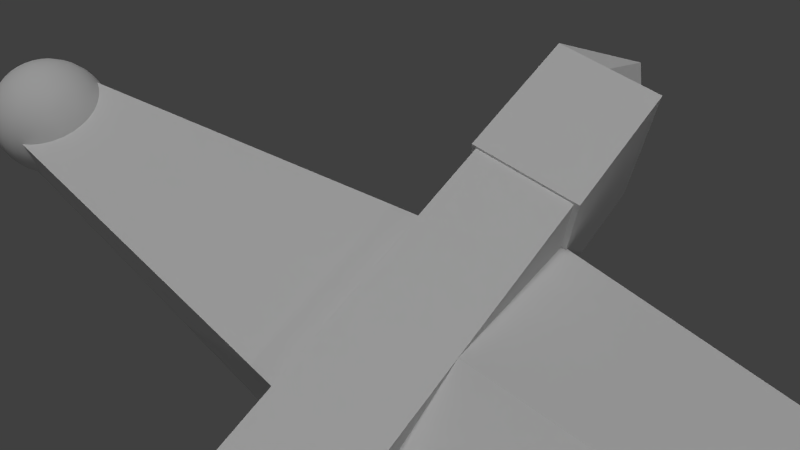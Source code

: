 # Source: sword.blend  (saved by Blender 2.65.0; exported with 4.5.12 LTS)
import bpy
from mathutils import Matrix  # noqa: F401  (used for matrix-valued properties, if any)

bpy.ops.wm.read_factory_settings(use_empty=True)
scene = bpy.context.scene
scene.name = 'Scene'

# ---- collections
col_collection_1 = bpy.data.collections.new('Collection 1'); scene.collection.children.link(col_collection_1)

# ---- materials (node trees are filled in below, after node groups)
mat_hilt = bpy.data.materials.new('Hilt')
mat_hilt.alpha_threshold = 0.0
mat_hilt.use_transparent_shadow = False
mat_hilt.roughness = 0.5
mat_hilt.line_color = (0.0, 0.0, 0.0, 1.0)
mat_blade = bpy.data.materials.new('Blade')
mat_blade.alpha_threshold = 0.0
mat_blade.use_transparent_shadow = False
mat_blade.roughness = 0.5
mat_blade.line_color = (0.0, 0.0, 0.0, 1.0)
mat_hilt_ball = bpy.data.materials.new('Hilt Ball')
mat_hilt_ball.alpha_threshold = 0.0
mat_hilt_ball.use_transparent_shadow = False
mat_hilt_ball.roughness = 0.5
mat_hilt_ball.line_color = (0.0, 0.0, 0.0, 1.0)
mat_endcaps = bpy.data.materials.new('Endcaps')
mat_endcaps.alpha_threshold = 0.0
mat_endcaps.use_transparent_shadow = False
mat_endcaps.roughness = 0.5
mat_endcaps.line_color = (0.0, 0.0, 0.0, 1.0)

# ---- material node trees

# ---- world
world_world = bpy.data.worlds.new('World'); scene.world = world_world
world_world.color = (0.05088, 0.05088, 0.05088)
world_world.use_sun_shadow = False
world_world.sun_shadow_jitter_overblur = 0.0
world_world.cycles.sampling_method = 'MANUAL'
world_world.cycles.sample_map_resolution = 256

# ---- cameras
cam_camera = bpy.data.cameras.new('Camera')
cam_camera.clip_end = 100.0
cam_camera.lens = 35.0
cam_camera.sensor_width = 32.0
cam_camera.sensor_height = 18.0
cam_camera.ortho_scale = 7.314
cam_camera.dof.focus_distance = 0.0
cam_camera.dof.aperture_fstop = 128.0

# ---- lights
light_sun = bpy.data.lights.new('Sun', 'SUN')
light_sun.transmission_factor = 0.0
light_sun.angle = 0.1993
light_sun.energy = 1.0
light_sun.shadow_buffer_clip_start = 0.5
light_sun.shadow_soft_size = 0.1
light_sun.shadow_cascade_max_distance = 1000.0
light_sun.cycles.use_multiple_importance_sampling = False
light_point = bpy.data.lights.new('Point', 'POINT')
light_point.transmission_factor = 0.0
light_point.energy = 100.0
light_point.shadow_buffer_clip_start = 0.5
light_point.shadow_soft_size = 0.1
light_point.shadow_maximum_resolution = 0.006
light_point.use_absolute_resolution = True
light_point.cycles.use_multiple_importance_sampling = False
light_lamp = bpy.data.lights.new('Lamp', 'POINT')
light_lamp.transmission_factor = 0.0
light_lamp.cutoff_distance = 30.0
light_lamp.energy = 400.0
light_lamp.shadow_buffer_clip_start = 1.001
light_lamp.shadow_soft_size = 0.1
light_lamp.shadow_maximum_resolution = 0.006
light_lamp.use_absolute_resolution = True
light_lamp.cycles.use_multiple_importance_sampling = False

# ---- meshes
me_cube_003 = bpy.data.meshes.new('Cube.003')
me_cube_003.from_pydata([(-0.4609, -6.837, -0.4609), (-1.0, 1.0, -1.0), (1.0, 1.0, -1.0), (0.4609, -6.837, -0.4609), (-0.4609, -6.837, 0.4609), (-1.0, 1.0, 1.0), (1.0, 1.0, 1.0), (0.4609, -6.837, 0.4609), (-0.7304, -2.919, 0.7304), (-1.0, 1.0, 0.0), (-0.7304, -2.919, -0.7304), (-0.4609, -6.837, 0.0), (0.0, 1.0, 1.0), (1.0, 1.0, 0.0), (0.0, 1.0, -1.0), (0.7304, -2.919, 0.7304), (0.4609, -6.837, 0.0), (0.7304, -2.919, -0.7304), (0.0, -6.837, 0.4609), (0.0, -6.837, -0.4609), (-0.7304, -2.919, 0.0), (0.0, 1.0, 0.0), (0.7304, -2.919, 0.0), (0.0, -6.837, 0.0), (0.0, -2.919, -0.7304), (0.0, -2.919, 0.7304), (-0.8652, -0.9593, 0.8652), (-1.0, 1.0, -0.5), (-0.5957, -4.878, -0.5957), (-0.4609, -6.837, 0.2304), (0.5, 1.0, 1.0), (1.0, 1.0, -0.5), (-0.5, 1.0, -1.0), (0.5957, -4.878, 0.5957), (0.4609, -6.837, -0.2304), (0.8652, -0.9593, -0.8652), (-0.2304, -6.837, 0.4609), (0.2304, -6.837, -0.4609), (-0.5957, -4.878, 0.5957), (-1.0, 1.0, 0.5), (-0.8652, -0.9593, -0.8652), (-0.4609, -6.837, -0.2304), (-0.5, 1.0, 1.0), (1.0, 1.0, 0.5), (0.5, 1.0, -1.0), (0.8652, -0.9593, 0.8652), (0.4609, -6.837, 0.2304), (0.5957, -4.878, -0.5957), (0.2304, -6.837, 0.4609), (-0.2304, -6.837, -0.4609), (-0.7304, -2.919, -0.3652), (-0.7304, -2.919, 0.3652), (-0.5957, -4.878, 0.0), (-0.8652, -0.9593, 0.0), (0.0, 1.0, -0.5), (0.0, 1.0, 0.5), (-0.5, 1.0, 0.0), (0.5, 1.0, 0.0), (0.7304, -2.919, -0.3652), (0.7304, -2.919, 0.3652), (0.8652, -0.9593, 0.0), (0.5957, -4.878, 0.0), (0.0, -6.837, -0.2304), (0.0, -6.837, 0.2304), (0.2304, -6.837, 0.0), (-0.2304, -6.837, 0.0), (0.3652, -2.919, -0.7304), (-0.3652, -2.919, -0.7304), (0.0, -4.878, -0.5957), (0.0, -0.9593, -0.8652), (-0.3652, -2.919, 0.7304), (0.3652, -2.919, 0.7304), (0.0, -4.878, 0.5957), (0.0, -0.9593, 0.8652), (-0.8652, -0.9593, -0.4326), (0.5, 1.0, -0.5), (0.5957, -4.878, -0.2978), (-0.2304, -6.837, -0.2304), (0.4326, -0.9593, -0.8652), (-0.4326, -0.9593, 0.8652), (-0.5957, -4.878, -0.2978), (-0.5957, -4.878, 0.2978), (-0.8652, -0.9593, 0.4326), (-0.5, 1.0, -0.5), (-0.5, 1.0, 0.5), (0.5, 1.0, 0.5), (0.8652, -0.9593, -0.4326), (0.8652, -0.9593, 0.4326), (0.5957, -4.878, 0.2978), (0.2304, -6.837, -0.2304), (0.2304, -6.837, 0.2304), (-0.2304, -6.837, 0.2304), (0.2978, -4.878, -0.5957), (-0.2978, -4.878, -0.5957), (-0.4326, -0.9593, -0.8652), (-0.2978, -4.878, 0.5957), (0.2978, -4.878, 0.5957), (0.4326, -0.9593, 0.8652), (-0.9326, 0.02037, 0.9326), (-1.0, 1.0, -0.75), (-0.5283, -5.857, -0.5283), (-0.4609, -6.837, 0.3457), (0.75, 1.0, 1.0), (1.0, 1.0, -0.75), (-0.75, 1.0, -1.0), (0.5283, -5.857, 0.5283), (0.4609, -6.837, -0.3457), (0.9326, 0.02037, -0.9326), (-0.3457, -6.837, 0.4609), (0.3457, -6.837, -0.4609), (-0.5283, -5.857, 0.5283), (-1.0, 1.0, 0.75), (-0.9326, 0.02037, -0.9326), (-0.4609, -6.837, -0.3457), (-0.75, 1.0, 1.0), (1.0, 1.0, 0.75), (0.75, 1.0, -1.0), (0.9326, 0.02037, 0.9326), (0.4609, -6.837, 0.3457), (0.5283, -5.857, -0.5283), (0.3457, -6.837, 0.4609), (-0.3457, -6.837, -0.4609), (-0.7304, -2.919, -0.5478), (-0.7304, -2.919, 0.5478), (-0.5283, -5.857, 0.0), (-0.7978, -1.939, 0.0), (0.0, 1.0, -0.75), (0.0, 1.0, 0.75), (-0.75, 1.0, 0.0), (0.25, 1.0, 0.0), (0.7304, -2.919, -0.5478), (0.7304, -2.919, 0.5478), (0.9326, 0.02037, 0.0), (0.6631, -3.898, 0.0), (0.0, -6.837, -0.3457), (0.0, -6.837, 0.3457), (0.3457, -6.837, 0.0), (-0.1152, -6.837, 0.0), (0.5478, -2.919, -0.7304), (-0.5478, -2.919, -0.7304), (0.0, -5.857, -0.5283), (0.0, -1.939, -0.7978), (-0.5478, -2.919, 0.7304), (0.5478, -2.919, 0.7304), (0.0, -5.857, 0.5283), (0.0, -1.939, 0.7978), (-0.7978, -1.939, 0.7978), (-1.0, 1.0, -0.25), (-0.6631, -3.898, -0.6631), (-0.4609, -6.837, 0.1152), (0.25, 1.0, 1.0), (1.0, 1.0, -0.25), (-0.25, 1.0, -1.0), (0.6631, -3.898, 0.6631), (0.4609, -6.837, -0.1152), (0.7978, -1.939, -0.7978), (-0.1152, -6.837, 0.4609), (0.1152, -6.837, -0.4609), (-0.6631, -3.898, 0.6631), (-1.0, 1.0, 0.25), (-0.7978, -1.939, -0.7978), (-0.4609, -6.837, -0.1152), (-0.25, 1.0, 1.0), (1.0, 1.0, 0.25), (0.25, 1.0, -1.0), (0.7978, -1.939, 0.7978), (0.4609, -6.837, 0.1152), (0.6631, -3.898, -0.6631), (0.1152, -6.837, 0.4609), (-0.1152, -6.837, -0.4609), (-0.7304, -2.919, -0.1826), (-0.7304, -2.919, 0.1826), (-0.6631, -3.898, 0.0), (-0.9326, 0.02037, 0.0), (0.0, 1.0, -0.25), (0.0, 1.0, 0.25), (-0.25, 1.0, 0.0), (0.75, 1.0, 0.0), (0.7304, -2.919, -0.1826), (0.7304, -2.919, 0.1826), (0.7978, -1.939, 0.0), (0.5283, -5.857, 0.0), (0.0, -6.837, -0.1152), (0.0, -6.837, 0.1152), (0.1152, -6.837, 0.0), (-0.3457, -6.837, 0.0), (0.1826, -2.919, -0.7304), (-0.1826, -2.919, -0.7304), (0.0, -3.898, -0.6631), (0.0, 0.02037, -0.9326), (-0.1826, -2.919, 0.7304), (0.1826, -2.919, 0.7304), (0.0, -3.898, 0.6631), (0.0, 0.02037, 0.9326), (-0.8652, -0.9593, -0.6489), (-0.8652, -0.9593, -0.2163), (-0.7978, -1.939, -0.3989), (-0.9326, 0.02037, -0.4663), (0.5, 1.0, -0.75), (0.5, 1.0, -0.25), (0.25, 1.0, -0.5), (0.75, 1.0, -0.5), (0.5957, -4.878, -0.4467), (0.5957, -4.878, -0.1489), (0.6631, -3.898, -0.3315), (0.5283, -5.857, -0.2641), (-0.2304, -6.837, -0.3457), (-0.2304, -6.837, -0.1152), (-0.1152, -6.837, -0.2304), (-0.3457, -6.837, -0.2304), (0.6489, -0.9593, -0.8652), (0.2163, -0.9593, -0.8652), (0.3989, -1.939, -0.7978), (0.4663, 0.02037, -0.9326), (-0.6489, -0.9593, 0.8652), (-0.2163, -0.9593, 0.8652), (-0.3989, -1.939, 0.7978), (-0.4663, 0.02037, 0.9326), (-0.5957, -4.878, -0.4467), (-0.5957, -4.878, -0.1489), (-0.5283, -5.857, -0.2641), (-0.6631, -3.898, -0.3315), (-0.5957, -4.878, 0.1489), (-0.5957, -4.878, 0.4467), (-0.5283, -5.857, 0.2641), (-0.6631, -3.898, 0.3315), (-0.8652, -0.9593, 0.2163), (-0.8652, -0.9593, 0.6489), (-0.7978, -1.939, 0.3989), (-0.9326, 0.02037, 0.4663), (-0.5, 1.0, -0.75), (-0.5, 1.0, -0.25), (-0.75, 1.0, -0.5), (-0.25, 1.0, -0.5), (-0.5, 1.0, 0.25), (-0.5, 1.0, 0.75), (-0.75, 1.0, 0.5), (-0.25, 1.0, 0.5), (0.5, 1.0, 0.25), (0.5, 1.0, 0.75), (0.25, 1.0, 0.5), (0.75, 1.0, 0.5), (0.8652, -0.9593, -0.6489), (0.8652, -0.9593, -0.2163), (0.9326, 0.02037, -0.4663), (0.7978, -1.939, -0.3989), (0.8652, -0.9593, 0.2163), (0.8652, -0.9593, 0.6489), (0.9326, 0.02037, 0.4663), (0.7978, -1.939, 0.3989), (0.5957, -4.878, 0.1489), (0.5957, -4.878, 0.4467), (0.6631, -3.898, 0.3315), (0.5283, -5.857, 0.2641), (0.2304, -6.837, -0.3457), (0.2304, -6.837, -0.1152), (0.3457, -6.837, -0.2304), (0.1152, -6.837, -0.2304), (0.2304, -6.837, 0.1152), (0.2304, -6.837, 0.3457), (0.3457, -6.837, 0.2304), (0.1152, -6.837, 0.2304), (-0.2304, -6.837, 0.1152), (-0.2304, -6.837, 0.3457), (-0.1152, -6.837, 0.2304), (-0.3457, -6.837, 0.2304), (0.4467, -4.878, -0.5957), (0.1489, -4.878, -0.5957), (0.2641, -5.857, -0.5283), (0.3315, -3.898, -0.6631), (-0.1489, -4.878, -0.5957), (-0.4467, -4.878, -0.5957), (-0.2641, -5.857, -0.5283), (-0.3315, -3.898, -0.6631), (-0.2163, -0.9593, -0.8652), (-0.6489, -0.9593, -0.8652), (-0.3989, -1.939, -0.7978), (-0.4663, 0.02037, -0.9326), (-0.4467, -4.878, 0.5957), (-0.1489, -4.878, 0.5957), (-0.2641, -5.857, 0.5283), (-0.3315, -3.898, 0.6631), (0.1489, -4.878, 0.5957), (0.4467, -4.878, 0.5957), (0.2641, -5.857, 0.5283), (0.3315, -3.898, 0.6631), (0.2163, -0.9593, 0.8652), (0.6489, -0.9593, 0.8652), (0.3989, -1.939, 0.7978), (0.4663, 0.02037, 0.9326), (-0.9326, 0.02037, -0.6995), (0.75, 1.0, -0.75), (0.5283, -5.857, -0.3962), (-0.3457, -6.837, -0.3457), (0.6995, 0.02037, -0.9326), (-0.6995, 0.02037, 0.9326), (-0.6631, -3.898, -0.4973), (-0.6631, -3.898, 0.1658), (-0.9326, 0.02037, 0.2332), (-0.25, 1.0, -0.75), (-0.25, 1.0, 0.25), (0.75, 1.0, 0.25), (0.7978, -1.939, -0.5984), (0.7978, -1.939, 0.1995), (0.5283, -5.857, 0.1321), (0.1152, -6.837, -0.3457), (0.1152, -6.837, 0.1152), (-0.3457, -6.837, 0.1152), (0.4973, -3.898, -0.6631), (-0.1658, -3.898, -0.6631), (-0.2332, 0.02037, -0.9326), (-0.4973, -3.898, 0.6631), (0.1658, -3.898, 0.6631), (0.2332, 0.02037, 0.9326), (-0.7978, -1.939, -0.5984), (-0.7978, -1.939, -0.1995), (-0.9326, 0.02037, -0.2332), (0.25, 1.0, -0.75), (0.25, 1.0, -0.25), (0.75, 1.0, -0.25), (0.6631, -3.898, -0.4973), (0.6631, -3.898, -0.1658), (0.5283, -5.857, -0.1321), (-0.1152, -6.837, -0.3457), (-0.1152, -6.837, -0.1152), (-0.3457, -6.837, -0.1152), (0.5984, -1.939, -0.7978), (0.1995, -1.939, -0.7978), (0.2332, 0.02037, -0.9326), (-0.5984, -1.939, 0.7978), (-0.1995, -1.939, 0.7978), (-0.2332, 0.02037, 0.9326), (-0.5283, -5.857, -0.3962), (-0.5283, -5.857, -0.1321), (-0.6631, -3.898, -0.1658), (-0.5283, -5.857, 0.1321), (-0.5283, -5.857, 0.3962), (-0.6631, -3.898, 0.4973), (-0.7978, -1.939, 0.1995), (-0.7978, -1.939, 0.5984), (-0.9326, 0.02037, 0.6995), (-0.75, 1.0, -0.75), (-0.75, 1.0, -0.25), (-0.25, 1.0, -0.25), (-0.75, 1.0, 0.25), (-0.75, 1.0, 0.75), (-0.25, 1.0, 0.75), (0.25, 1.0, 0.25), (0.25, 1.0, 0.75), (0.75, 1.0, 0.75), (0.9326, 0.02037, -0.6995), (0.9326, 0.02037, -0.2332), (0.7978, -1.939, -0.1995), (0.9326, 0.02037, 0.2332), (0.9326, 0.02037, 0.6995), (0.7978, -1.939, 0.5984), (0.6631, -3.898, 0.1658), (0.6631, -3.898, 0.4973), (0.5283, -5.857, 0.3962), (0.3457, -6.837, -0.3457), (0.3457, -6.837, -0.1152), (0.1152, -6.837, -0.1152), (0.3457, -6.837, 0.1152), (0.3457, -6.837, 0.3457), (0.1152, -6.837, 0.3457), (-0.1152, -6.837, 0.1152), (-0.1152, -6.837, 0.3457), (-0.3457, -6.837, 0.3457), (0.3962, -5.857, -0.5283), (0.1321, -5.857, -0.5283), (0.1658, -3.898, -0.6631), (-0.1321, -5.857, -0.5283), (-0.3962, -5.857, -0.5283), (-0.4973, -3.898, -0.6631), (-0.1995, -1.939, -0.7978), (-0.5984, -1.939, -0.7978), (-0.6995, 0.02037, -0.9326), (-0.3962, -5.857, 0.5283), (-0.1321, -5.857, 0.5283), (-0.1658, -3.898, 0.6631), (0.1321, -5.857, 0.5283), (0.3962, -5.857, 0.5283), (0.4973, -3.898, 0.6631), (0.1995, -1.939, 0.7978), (0.5984, -1.939, 0.7978), (0.6995, 0.02037, 0.9326), (-1.771, 0.9501, -1.481), (-1.771, 2.95, -1.481), (2.229, 2.95, -1.481), (2.229, 0.9501, -1.481), (-1.771, 0.9501, 1.519), (-1.771, 2.95, 1.519), (2.229, 2.95, 1.519), (2.229, 0.9501, 1.519), (-1.771, 1.95, 1.519), (-1.771, 2.95, 0.01933), (-1.771, 1.95, -1.481), (-1.771, 0.9501, 0.01933), (0.2291, 2.95, 1.519), (2.229, 2.95, 0.01933), (0.2291, 2.95, -1.481), (2.229, 1.95, 1.519), (2.229, 0.9501, 0.01933), (2.229, 1.95, -1.481), (0.2291, 0.9501, 1.519), (0.2291, 0.9501, -1.481), (-1.771, 1.95, 0.01933), (0.2291, 2.95, 0.01933), (2.229, 1.95, 0.01933), (0.2291, 0.9501, 0.01933), (0.2291, 1.95, -1.481), (0.2291, 1.95, 1.519), (-1.771, 2.45, 1.519), (-1.771, 2.95, -0.7307), (-1.771, 1.45, -1.481), (-1.771, 0.9501, 0.7693), (1.229, 2.95, 1.519), (2.229, 2.95, -0.7307), (-0.7709, 2.95, -1.481), (2.229, 1.45, 1.519), (2.229, 0.9501, -0.7307), (2.229, 2.45, -1.481), (-0.7709, 0.9501, 1.519), (1.229, 0.9501, -1.481), (-1.771, 1.45, 1.519), (-1.771, 2.95, 0.7693), (-1.771, 2.45, -1.481), (-1.771, 0.9501, -0.7307), (-0.7709, 2.95, 1.519), (2.229, 2.95, 0.7693), (1.229, 2.95, -1.481), (2.229, 2.45, 1.519), (2.229, 0.9501, 0.7693), (2.229, 1.45, -1.481), (1.229, 0.9501, 1.519), (-0.7709, 0.9501, -1.481), (-1.771, 1.95, -0.7307), (-1.771, 1.95, 0.7693), (-1.771, 1.45, 0.01933), (-1.771, 2.45, 0.01933), (0.2291, 2.95, -0.7307), (0.2291, 2.95, 0.7693), (-0.7709, 2.95, 0.01933), (1.229, 2.95, 0.01933), (2.229, 1.95, -0.7307), (2.229, 1.95, 0.7693), (2.229, 2.45, 0.01933), (2.229, 1.45, 0.01933), (0.2291, 0.9501, -0.7307), (0.2291, 0.9501, 0.7693), (1.229, 0.9501, 0.01933), (-0.7709, 0.9501, 0.01933), (1.229, 1.95, -1.481), (-0.7709, 1.95, -1.481), (0.2291, 1.45, -1.481), (0.2291, 2.45, -1.481), (-0.7709, 1.95, 1.519), (1.229, 1.95, 1.519), (0.2291, 1.45, 1.519), (0.2291, 2.45, 1.519), (-1.771, 2.45, -0.7307), (1.229, 2.95, -0.7307), (2.229, 1.45, -0.7307), (-0.7709, 0.9501, -0.7307), (1.229, 2.45, -1.481), (-0.7709, 2.45, 1.519), (-1.771, 1.45, -0.7307), (-1.771, 1.45, 0.7693), (-1.771, 2.45, 0.7693), (-0.7709, 2.95, -0.7307), (-0.7709, 2.95, 0.7693), (1.229, 2.95, 0.7693), (2.229, 2.45, -0.7307), (2.229, 2.45, 0.7693), (2.229, 1.45, 0.7693), (1.229, 0.9501, -0.7307), (1.229, 0.9501, 0.7693), (-0.7709, 0.9501, 0.7693), (1.229, 1.45, -1.481), (-0.7709, 1.45, -1.481), (-0.7709, 2.45, -1.481), (-0.7709, 1.45, 1.519), (1.229, 1.45, 1.519), (1.229, 2.45, 1.519)], [], [(290, 99, 1, 112), (291, 103, 2, 116), (292, 106, 3, 119), (293, 113, 0, 121), (294, 116, 2, 107), (295, 114, 5, 98), (296, 122, 10, 148), (297, 171, 20, 172), (298, 159, 9, 173), (299, 126, 14, 152), (300, 175, 21, 176), (301, 163, 13, 177), (302, 130, 17, 155), (303, 179, 22, 180), (304, 166, 16, 181), (305, 134, 19, 157), (306, 183, 23, 184), (307, 149, 11, 185), (308, 138, 17, 167), (309, 187, 24, 188), (310, 152, 14, 189), (311, 142, 8, 158), (312, 191, 25, 192), (313, 150, 12, 193), (314, 194, 40, 160), (315, 195, 74, 196), (316, 147, 27, 197), (317, 198, 44, 164), (318, 199, 75, 200), (319, 151, 31, 201), (320, 202, 47, 167), (321, 203, 76, 204), (322, 154, 34, 205), (323, 206, 49, 169), (324, 207, 77, 208), (325, 161, 41, 209), (326, 210, 35, 155), (327, 211, 78, 212), (328, 164, 44, 213), (329, 214, 26, 146), (330, 215, 79, 216), (331, 162, 42, 217), (332, 218, 28, 100), (333, 219, 80, 220), (334, 170, 50, 221), (335, 222, 52, 124), (336, 223, 81, 224), (337, 123, 51, 225), (338, 226, 53, 125), (339, 227, 82, 228), (340, 111, 39, 229), (341, 230, 32, 104), (342, 231, 83, 232), (343, 174, 54, 233), (344, 234, 56, 128), (345, 235, 84, 236), (346, 127, 55, 237), (347, 238, 57, 129), (348, 239, 85, 240), (349, 115, 43, 241), (350, 242, 35, 107), (351, 243, 86, 244), (352, 178, 58, 245), (353, 246, 60, 132), (354, 247, 87, 248), (355, 131, 59, 249), (356, 250, 61, 133), (357, 251, 88, 252), (358, 118, 46, 253), (359, 254, 37, 109), (360, 255, 89, 256), (361, 182, 62, 257), (362, 258, 64, 136), (363, 259, 90, 260), (364, 135, 63, 261), (365, 262, 65, 137), (366, 263, 91, 264), (367, 101, 29, 265), (368, 266, 47, 119), (369, 267, 92, 268), (370, 186, 66, 269), (371, 270, 68, 140), (372, 271, 93, 272), (373, 139, 67, 273), (374, 274, 69, 141), (375, 275, 94, 276), (376, 104, 32, 277), (377, 278, 38, 110), (378, 279, 95, 280), (379, 190, 70, 281), (380, 282, 72, 144), (381, 283, 96, 284), (382, 143, 71, 285), (383, 286, 73, 145), (384, 287, 97, 288), (385, 102, 30, 289), (194, 290, 112, 40), (74, 197, 290, 194), (197, 27, 99, 290), (198, 291, 116, 44), (75, 201, 291, 198), (201, 31, 103, 291), (202, 292, 119, 47), (76, 205, 292, 202), (205, 34, 106, 292), (206, 293, 121, 49), (77, 209, 293, 206), (209, 41, 113, 293), (210, 294, 107, 35), (78, 213, 294, 210), (213, 44, 116, 294), (214, 295, 98, 26), (79, 217, 295, 214), (217, 42, 114, 295), (218, 296, 148, 28), (80, 221, 296, 218), (221, 50, 122, 296), (222, 297, 172, 52), (81, 225, 297, 222), (225, 51, 171, 297), (226, 298, 173, 53), (82, 229, 298, 226), (229, 39, 159, 298), (230, 299, 152, 32), (83, 233, 299, 230), (233, 54, 126, 299), (234, 300, 176, 56), (84, 237, 300, 234), (237, 55, 175, 300), (238, 301, 177, 57), (85, 241, 301, 238), (241, 43, 163, 301), (242, 302, 155, 35), (86, 245, 302, 242), (245, 58, 130, 302), (246, 303, 180, 60), (87, 249, 303, 246), (249, 59, 179, 303), (250, 304, 181, 61), (88, 253, 304, 250), (253, 46, 166, 304), (254, 305, 157, 37), (89, 257, 305, 254), (257, 62, 134, 305), (258, 306, 184, 64), (90, 261, 306, 258), (261, 63, 183, 306), (262, 307, 185, 65), (91, 265, 307, 262), (265, 29, 149, 307), (266, 308, 167, 47), (92, 269, 308, 266), (269, 66, 138, 308), (270, 309, 188, 68), (93, 273, 309, 270), (273, 67, 187, 309), (274, 310, 189, 69), (94, 277, 310, 274), (277, 32, 152, 310), (278, 311, 158, 38), (95, 281, 311, 278), (281, 70, 142, 311), (282, 312, 192, 72), (96, 285, 312, 282), (285, 71, 191, 312), (286, 313, 193, 73), (97, 289, 313, 286), (289, 30, 150, 313), (122, 314, 160, 10), (50, 196, 314, 122), (196, 74, 194, 314), (170, 315, 196, 50), (20, 125, 315, 170), (125, 53, 195, 315), (195, 316, 197, 74), (53, 173, 316, 195), (173, 9, 147, 316), (126, 317, 164, 14), (54, 200, 317, 126), (200, 75, 198, 317), (174, 318, 200, 54), (21, 129, 318, 174), (129, 57, 199, 318), (199, 319, 201, 75), (57, 177, 319, 199), (177, 13, 151, 319), (130, 320, 167, 17), (58, 204, 320, 130), (204, 76, 202, 320), (178, 321, 204, 58), (22, 133, 321, 178), (133, 61, 203, 321), (203, 322, 205, 76), (61, 181, 322, 203), (181, 16, 154, 322), (134, 323, 169, 19), (62, 208, 323, 134), (208, 77, 206, 323), (182, 324, 208, 62), (23, 137, 324, 182), (137, 65, 207, 324), (207, 325, 209, 77), (65, 185, 325, 207), (185, 11, 161, 325), (138, 326, 155, 17), (66, 212, 326, 138), (212, 78, 210, 326), (186, 327, 212, 66), (24, 141, 327, 186), (141, 69, 211, 327), (211, 328, 213, 78), (69, 189, 328, 211), (189, 14, 164, 328), (142, 329, 146, 8), (70, 216, 329, 142), (216, 79, 214, 329), (190, 330, 216, 70), (25, 145, 330, 190), (145, 73, 215, 330), (215, 331, 217, 79), (73, 193, 331, 215), (193, 12, 162, 331), (113, 332, 100, 0), (41, 220, 332, 113), (220, 80, 218, 332), (161, 333, 220, 41), (11, 124, 333, 161), (124, 52, 219, 333), (219, 334, 221, 80), (52, 172, 334, 219), (172, 20, 170, 334), (149, 335, 124, 11), (29, 224, 335, 149), (224, 81, 222, 335), (101, 336, 224, 29), (4, 110, 336, 101), (110, 38, 223, 336), (223, 337, 225, 81), (38, 158, 337, 223), (158, 8, 123, 337), (171, 338, 125, 20), (51, 228, 338, 171), (228, 82, 226, 338), (123, 339, 228, 51), (8, 146, 339, 123), (146, 26, 227, 339), (227, 340, 229, 82), (26, 98, 340, 227), (98, 5, 111, 340), (99, 341, 104, 1), (27, 232, 341, 99), (232, 83, 230, 341), (147, 342, 232, 27), (9, 128, 342, 147), (128, 56, 231, 342), (231, 343, 233, 83), (56, 176, 343, 231), (176, 21, 174, 343), (159, 344, 128, 9), (39, 236, 344, 159), (236, 84, 234, 344), (111, 345, 236, 39), (5, 114, 345, 111), (114, 42, 235, 345), (235, 346, 237, 84), (42, 162, 346, 235), (162, 12, 127, 346), (175, 347, 129, 21), (55, 240, 347, 175), (240, 85, 238, 347), (127, 348, 240, 55), (12, 150, 348, 127), (150, 30, 239, 348), (239, 349, 241, 85), (30, 102, 349, 239), (102, 6, 115, 349), (103, 350, 107, 2), (31, 244, 350, 103), (244, 86, 242, 350), (151, 351, 244, 31), (13, 132, 351, 151), (132, 60, 243, 351), (243, 352, 245, 86), (60, 180, 352, 243), (180, 22, 178, 352), (163, 353, 132, 13), (43, 248, 353, 163), (248, 87, 246, 353), (115, 354, 248, 43), (6, 117, 354, 115), (117, 45, 247, 354), (247, 355, 249, 87), (45, 165, 355, 247), (165, 15, 131, 355), (179, 356, 133, 22), (59, 252, 356, 179), (252, 88, 250, 356), (131, 357, 252, 59), (15, 153, 357, 131), (153, 33, 251, 357), (251, 358, 253, 88), (33, 105, 358, 251), (105, 7, 118, 358), (106, 359, 109, 3), (34, 256, 359, 106), (256, 89, 254, 359), (154, 360, 256, 34), (16, 136, 360, 154), (136, 64, 255, 360), (255, 361, 257, 89), (64, 184, 361, 255), (184, 23, 182, 361), (166, 362, 136, 16), (46, 260, 362, 166), (260, 90, 258, 362), (118, 363, 260, 46), (7, 120, 363, 118), (120, 48, 259, 363), (259, 364, 261, 90), (48, 168, 364, 259), (168, 18, 135, 364), (183, 365, 137, 23), (63, 264, 365, 183), (264, 91, 262, 365), (135, 366, 264, 63), (18, 156, 366, 135), (156, 36, 263, 366), (263, 367, 265, 91), (36, 108, 367, 263), (108, 4, 101, 367), (109, 368, 119, 3), (37, 268, 368, 109), (268, 92, 266, 368), (157, 369, 268, 37), (19, 140, 369, 157), (140, 68, 267, 369), (267, 370, 269, 92), (68, 188, 370, 267), (188, 24, 186, 370), (169, 371, 140, 19), (49, 272, 371, 169), (272, 93, 270, 371), (121, 372, 272, 49), (0, 100, 372, 121), (100, 28, 271, 372), (271, 373, 273, 93), (28, 148, 373, 271), (148, 10, 139, 373), (187, 374, 141, 24), (67, 276, 374, 187), (276, 94, 274, 374), (139, 375, 276, 67), (10, 160, 375, 139), (160, 40, 275, 375), (275, 376, 277, 94), (40, 112, 376, 275), (112, 1, 104, 376), (108, 377, 110, 4), (36, 280, 377, 108), (280, 95, 278, 377), (156, 378, 280, 36), (18, 144, 378, 156), (144, 72, 279, 378), (279, 379, 281, 95), (72, 192, 379, 279), (192, 25, 190, 379), (168, 380, 144, 18), (48, 284, 380, 168), (284, 96, 282, 380), (120, 381, 284, 48), (7, 105, 381, 120), (105, 33, 283, 381), (283, 382, 285, 96), (33, 153, 382, 283), (153, 15, 143, 382), (191, 383, 145, 25), (71, 288, 383, 191), (288, 97, 286, 383), (143, 384, 288, 71), (15, 165, 384, 143), (165, 45, 287, 384), (287, 385, 289, 97), (45, 117, 385, 287), (117, 6, 102, 385), (460, 413, 387, 426), (461, 417, 388, 430), (462, 420, 389, 433), (463, 427, 386, 435), (464, 430, 388, 421), (465, 428, 391, 412), (466, 436, 396, 414), (467, 437, 406, 438), (468, 425, 395, 439), (469, 440, 400, 418), (470, 441, 407, 442), (471, 429, 399, 443), (472, 444, 403, 421), (473, 445, 408, 446), (474, 432, 402, 447), (475, 448, 405, 423), (476, 449, 409, 450), (477, 415, 397, 451), (478, 452, 403, 433), (479, 453, 410, 454), (480, 418, 400, 455), (481, 456, 394, 424), (482, 457, 411, 458), (483, 416, 398, 459), (436, 460, 426, 396), (406, 439, 460, 436), (439, 395, 413, 460), (440, 461, 430, 400), (407, 443, 461, 440), (443, 399, 417, 461), (444, 462, 433, 403), (408, 447, 462, 444), (447, 402, 420, 462), (448, 463, 435, 405), (409, 451, 463, 448), (451, 397, 427, 463), (452, 464, 421, 403), (410, 455, 464, 452), (455, 400, 430, 464), (456, 465, 412, 394), (411, 459, 465, 456), (459, 398, 428, 465), (427, 466, 414, 386), (397, 438, 466, 427), (438, 406, 436, 466), (415, 467, 438, 397), (390, 424, 467, 415), (424, 394, 437, 467), (437, 468, 439, 406), (394, 412, 468, 437), (412, 391, 425, 468), (413, 469, 418, 387), (395, 442, 469, 413), (442, 407, 440, 469), (425, 470, 442, 395), (391, 428, 470, 425), (428, 398, 441, 470), (441, 471, 443, 407), (398, 416, 471, 441), (416, 392, 429, 471), (417, 472, 421, 388), (399, 446, 472, 417), (446, 408, 444, 472), (429, 473, 446, 399), (392, 431, 473, 429), (431, 401, 445, 473), (445, 474, 447, 408), (401, 419, 474, 445), (419, 393, 432, 474), (420, 475, 423, 389), (402, 450, 475, 420), (450, 409, 448, 475), (432, 476, 450, 402), (393, 434, 476, 432), (434, 404, 449, 476), (449, 477, 451, 409), (404, 422, 477, 449), (422, 390, 415, 477), (423, 478, 433, 389), (405, 454, 478, 423), (454, 410, 452, 478), (435, 479, 454, 405), (386, 414, 479, 435), (414, 396, 453, 479), (453, 480, 455, 410), (396, 426, 480, 453), (426, 387, 418, 480), (422, 481, 424, 390), (404, 458, 481, 422), (458, 411, 456, 481), (434, 482, 458, 404), (393, 419, 482, 434), (419, 401, 457, 482), (457, 483, 459, 411), (401, 431, 483, 457), (431, 392, 416, 483)])
me_cube_003.materials.append(mat_hilt)
me_cube_003.use_remesh_preserve_volume = False
me_cube_003.use_remesh_preserve_attributes = False
me_cube_003.use_mirror_vertex_groups = False
me_cube_003.update()
me_plane = bpy.data.meshes.new('Plane')
me_plane.from_pydata([(1.0, -1.0, 2.084), (-2.447, -2.447, 2.084), (2.447, 2.447, 2.084), (-1.0, 1.0, 2.084), (-2.384e-07, -2.07e-05, -50.64)], [], [(1, 3, 2, 0), (2, 3, 4), (0, 2, 4), (3, 1, 4), (1, 0, 4)])
me_plane.materials.append(mat_blade)
me_plane.use_remesh_preserve_volume = False
me_plane.use_remesh_preserve_attributes = False
me_plane.use_mirror_vertex_groups = False
me_plane.update()
me_sphere = bpy.data.meshes.new('Sphere')
me_sphere.from_pydata([(-0.1951, 0.0, 0.9808), (-0.3827, 0.0, 0.9239), (-0.5556, 0.0, 0.8315), (-0.7071, 0.0, 0.7071), (-0.8315, 0.0, 0.5556), (-0.9239, 0.0, 0.3827), (-0.9808, 0.0, 0.1951), (-1.0, 0.0, 7.55e-08), (-0.9808, 0.0, -0.1951), (-0.9239, 0.0, -0.3827), (-0.8315, 0.0, -0.5556), (-0.7071, 0.0, -0.7071), (-0.5556, 0.0, -0.8315), (-0.3827, 0.0, -0.9239), (-0.1951, 0.0, -0.9808), (-0.1913, 0.03806, 0.9808), (-0.3753, 0.07466, 0.9239), (-0.5449, 0.1084, 0.8315), (-0.6935, 0.1379, 0.7071), (-0.8155, 0.1622, 0.5556), (-0.9061, 0.1802, 0.3827), (-0.9619, 0.1913, 0.1951), (-0.9808, 0.1951, 1.192e-07), (-0.9619, 0.1913, -0.1951), (-0.9061, 0.1802, -0.3827), (-0.8155, 0.1622, -0.5556), (-0.6935, 0.1379, -0.7071), (-0.5449, 0.1084, -0.8315), (-0.3753, 0.07466, -0.9239), (-0.1913, 0.03806, -0.9808), (-0.1802, 0.07466, 0.9808), (-0.3536, 0.1464, 0.9239), (-0.5133, 0.2126, 0.8315), (-0.6533, 0.2706, 0.7071), (-0.7682, 0.3182, 0.5556), (-0.8536, 0.3536, 0.3827), (-0.9061, 0.3753, 0.1951), (-0.9239, 0.3827, 1.192e-07), (-0.9061, 0.3753, -0.1951), (-0.8536, 0.3536, -0.3827), (-0.7682, 0.3182, -0.5556), (-0.6533, 0.2706, -0.7071), (-0.5133, 0.2126, -0.8315), (-0.3536, 0.1464, -0.9239), (-0.1802, 0.07466, -0.9808), (-0.1622, 0.1084, 0.9808), (-0.3182, 0.2126, 0.9239), (-0.4619, 0.3087, 0.8315), (-0.5879, 0.3928, 0.7071), (-0.6913, 0.4619, 0.5556), (-0.7682, 0.5133, 0.3827), (-0.8155, 0.5449, 0.1951), (-0.8315, 0.5556, 1.192e-07), (-0.8155, 0.5449, -0.1951), (-0.7682, 0.5133, -0.3827), (-0.6913, 0.4619, -0.5556), (-0.5879, 0.3928, -0.7071), (-0.4619, 0.3087, -0.8315), (-0.3182, 0.2126, -0.9239), (-0.1622, 0.1084, -0.9808), (-0.1379, 0.1379, 0.9808), (-0.2706, 0.2706, 0.9239), (-0.3928, 0.3928, 0.8315), (-0.5, 0.5, 0.7071), (-0.5879, 0.5879, 0.5556), (-0.6533, 0.6533, 0.3827), (-0.6935, 0.6935, 0.1951), (-0.7071, 0.7071, 1.192e-07), (-0.6935, 0.6935, -0.1951), (-0.6533, 0.6533, -0.3827), (-0.5879, 0.5879, -0.5556), (-0.5, 0.5, -0.7071), (-0.3928, 0.3928, -0.8315), (-0.2706, 0.2706, -0.9239), (-0.1379, 0.1379, -0.9808), (-0.1084, 0.1622, 0.9808), (-0.2126, 0.3182, 0.9239), (-0.3087, 0.4619, 0.8315), (-0.3928, 0.5879, 0.7071), (-0.4619, 0.6913, 0.5556), (-0.5133, 0.7682, 0.3827), (-0.5449, 0.8155, 0.1951), (-0.5556, 0.8315, 1.192e-07), (-0.5449, 0.8155, -0.1951), (-0.5133, 0.7682, -0.3827), (-0.4619, 0.6913, -0.5556), (-0.3928, 0.5879, -0.7071), (-0.3087, 0.4619, -0.8315), (-0.2126, 0.3182, -0.9239), (-0.1084, 0.1622, -0.9808), (-0.07466, 0.1802, 0.9808), (-0.1464, 0.3536, 0.9239), (-0.2126, 0.5133, 0.8315), (-0.2706, 0.6533, 0.7071), (-0.3182, 0.7682, 0.5556), (-0.3536, 0.8536, 0.3827), (-0.3753, 0.9061, 0.1951), (-0.3827, 0.9239, 1.192e-07), (-0.3753, 0.9061, -0.1951), (-0.3536, 0.8536, -0.3827), (-0.3182, 0.7682, -0.5556), (-0.2706, 0.6533, -0.7071), (-0.2126, 0.5133, -0.8315), (-0.1464, 0.3536, -0.9239), (-0.07466, 0.1802, -0.9808), (-0.03806, 0.1913, 0.9808), (-0.07466, 0.3753, 0.9239), (-0.1084, 0.5449, 0.8315), (-0.1379, 0.6935, 0.7071), (-0.1622, 0.8155, 0.5556), (-0.1802, 0.9061, 0.3827), (-0.1913, 0.9619, 0.1951), (-0.1951, 0.9808, 1.192e-07), (-0.1913, 0.9619, -0.1951), (-0.1802, 0.9061, -0.3827), (-0.1622, 0.8155, -0.5556), (-0.1379, 0.6935, -0.7071), (-0.1084, 0.5449, -0.8315), (-0.07466, 0.3753, -0.9239), (-0.03806, 0.1913, -0.9808), (3.445e-07, 0.1951, 0.9808), (3.631e-07, 0.3827, 0.9239), (3.631e-07, 0.5556, 0.8315), (4.003e-07, 0.7071, 0.7071), (4.152e-07, 0.8315, 0.5556), (3.705e-07, 0.9239, 0.3827), (4.749e-07, 0.9808, 0.1951), (3.407e-07, 1.0, 1.192e-07), (4.749e-07, 0.9808, -0.1951), (3.407e-07, 0.9239, -0.3827), (4.152e-07, 0.8315, -0.5556), (4.003e-07, 0.7071, -0.7071), (3.929e-07, 0.5556, -0.8315), (3.556e-07, 0.3827, -0.9239), (3.147e-07, 0.1951, -0.9808), (0.03806, 0.1913, 0.9808), (0.07466, 0.3753, 0.9239), (0.1084, 0.5449, 0.8315), (0.138, 0.6935, 0.7071), (0.1622, 0.8155, 0.5556), (0.1802, 0.9061, 0.3827), (0.1913, 0.9619, 0.1951), (0.1951, 0.9808, 1.192e-07), (0.1913, 0.9619, -0.1951), (0.1802, 0.9061, -0.3827), (0.1622, 0.8155, -0.5556), (0.138, 0.6935, -0.7071), (0.1084, 0.5449, -0.8315), (0.07466, 0.3753, -0.9239), (0.03806, 0.1913, -0.9808), (0.07466, 0.1802, 0.9808), (0.1464, 0.3536, 0.9239), (0.2126, 0.5133, 0.8315), (0.2706, 0.6533, 0.7071), (0.3182, 0.7682, 0.5556), (0.3536, 0.8536, 0.3827), (0.3753, 0.9061, 0.1951), (0.3827, 0.9239, 1.192e-07), (0.3753, 0.9061, -0.1951), (0.3536, 0.8536, -0.3827), (0.3182, 0.7682, -0.5556), (0.2706, 0.6533, -0.7071), (0.2126, 0.5133, -0.8315), (0.1464, 0.3536, -0.9239), (0.07466, 0.1802, -0.9808), (0.1084, 0.1622, 0.9808), (0.2126, 0.3182, 0.9239), (0.3087, 0.4619, 0.8315), (0.3928, 0.5879, 0.7071), (0.4619, 0.6913, 0.5556), (0.5133, 0.7682, 0.3827), (0.5449, 0.8155, 0.1951), (0.5556, 0.8315, 1.192e-07), (0.5449, 0.8155, -0.1951), (0.5133, 0.7682, -0.3827), (0.4619, 0.6913, -0.5556), (0.3928, 0.5879, -0.7071), (0.3087, 0.4619, -0.8315), (0.2126, 0.3182, -0.9239), (0.1084, 0.1622, -0.9808), (0.138, 0.1379, 0.9808), (0.2706, 0.2706, 0.9239), (0.3928, 0.3928, 0.8315), (0.5, 0.5, 0.7071), (0.5879, 0.5879, 0.5556), (0.6533, 0.6533, 0.3827), (0.6935, 0.6935, 0.1951), (0.7071, 0.7071, 1.192e-07), (0.6935, 0.6935, -0.1951), (0.6533, 0.6533, -0.3827), (0.5879, 0.5879, -0.5556), (0.5, 0.5, -0.7071), (0.3928, 0.3928, -0.8315), (0.2706, 0.2706, -0.9239), (0.138, 0.1379, -0.9808), (0.1622, 0.1084, 0.9808), (0.3182, 0.2126, 0.9239), (0.4619, 0.3087, 0.8315), (0.5879, 0.3928, 0.7071), (0.6913, 0.4619, 0.5556), (0.7682, 0.5133, 0.3827), (0.8155, 0.5449, 0.1951), (0.8315, 0.5556, 1.192e-07), (0.8155, 0.5449, -0.1951), (0.7682, 0.5133, -0.3827), (0.6913, 0.4619, -0.5556), (0.5879, 0.3928, -0.7071), (0.4619, 0.3087, -0.8315), (0.3182, 0.2126, -0.9239), (0.1622, 0.1084, -0.9808), (0.1802, 0.07466, 0.9808), (0.3536, 0.1464, 0.9239), (0.5133, 0.2126, 0.8315), (0.6533, 0.2706, 0.7071), (0.7682, 0.3182, 0.5556), (0.8536, 0.3536, 0.3827), (0.9061, 0.3753, 0.1951), (0.9239, 0.3827, 1.192e-07), (0.9061, 0.3753, -0.1951), (0.8536, 0.3536, -0.3827), (0.7682, 0.3182, -0.5556), (0.6533, 0.2706, -0.7071), (0.5133, 0.2126, -0.8315), (0.3536, 0.1464, -0.9239), (0.1802, 0.07466, -0.9808), (0.1913, 0.03806, 0.9808), (0.3753, 0.07466, 0.9239), (0.5449, 0.1084, 0.8315), (0.6935, 0.1379, 0.7071), (0.8155, 0.1622, 0.5556), (0.9061, 0.1802, 0.3827), (0.9619, 0.1913, 0.1951), (0.9808, 0.1951, 1.192e-07), (0.9619, 0.1913, -0.1951), (0.9061, 0.1802, -0.3827), (0.8155, 0.1622, -0.5556), (0.6935, 0.1379, -0.7071), (0.5449, 0.1084, -0.8315), (0.3753, 0.07466, -0.9239), (0.1913, 0.03806, -0.9808), (0.1951, -3.353e-08, 0.9808), (0.3827, -5.215e-08, 0.9239), (0.5556, -6.706e-08, 0.8315), (0.7071, -5.96e-08, 0.7071), (0.8315, -1.043e-07, 0.5556), (0.9239, -1.49e-07, 0.3827), (0.9808, -1.49e-07, 0.1951), (1.0, -1.043e-07, 1.192e-07), (0.9808, -1.49e-07, -0.1951), (0.9239, -4.47e-08, -0.3827), (0.8315, -1.043e-07, -0.5556), (0.7071, -5.96e-08, -0.7071), (0.5556, -9.686e-08, -0.8315), (0.3827, -2.235e-08, -0.9239), (0.1951, 0.0, -0.9808), (0.1913, -0.03806, 0.9808), (0.3753, -0.07466, 0.9239), (0.5449, -0.1084, 0.8315), (0.6935, -0.1379, 0.7071), (0.8155, -0.1622, 0.5556), (0.9061, -0.1802, 0.3827), (0.9619, -0.1913, 0.1951), (0.9808, -0.1951, 1.192e-07), (0.9619, -0.1913, -0.1951), (0.9061, -0.1802, -0.3827), (0.8155, -0.1622, -0.5556), (0.6935, -0.1379, -0.7071), (0.5449, -0.1084, -0.8315), (0.3753, -0.07466, -0.9239), (0.1913, -0.03806, -0.9808), (0.1802, -0.07466, 0.9808), (0.3536, -0.1464, 0.9239), (0.5133, -0.2126, 0.8315), (0.6533, -0.2706, 0.7071), (0.7682, -0.3182, 0.5556), (0.8536, -0.3536, 0.3827), (0.9061, -0.3753, 0.1951), (0.9239, -0.3827, 1.192e-07), (0.9061, -0.3753, -0.1951), (0.8536, -0.3536, -0.3827), (0.7682, -0.3182, -0.5556), (0.6533, -0.2706, -0.7071), (0.5133, -0.2126, -0.8315), (0.3536, -0.1464, -0.9239), (0.1802, -0.07466, -0.9808), (0.1622, -0.1084, 0.9808), (0.3182, -0.2126, 0.9239), (0.4619, -0.3087, 0.8315), (0.5879, -0.3928, 0.7071), (0.6913, -0.4619, 0.5556), (0.7682, -0.5133, 0.3827), (0.8155, -0.5449, 0.1951), (0.8315, -0.5556, 1.192e-07), (0.8155, -0.5449, -0.1951), (0.7682, -0.5133, -0.3827), (0.6913, -0.4619, -0.5556), (0.5879, -0.3928, -0.7071), (0.4619, -0.3087, -0.8315), (0.3182, -0.2126, -0.9239), (0.1622, -0.1084, -0.9808), (0.138, -0.1379, 0.9808), (0.2706, -0.2706, 0.9239), (0.3928, -0.3928, 0.8315), (0.5, -0.5, 0.7071), (0.5879, -0.5879, 0.5556), (0.6533, -0.6533, 0.3827), (0.6935, -0.6935, 0.1951), (0.7071, -0.7071, 1.192e-07), (0.6935, -0.6935, -0.1951), (0.6533, -0.6533, -0.3827), (0.5879, -0.5879, -0.5556), (0.5, -0.5, -0.7071), (0.3928, -0.3928, -0.8315), (0.2706, -0.2706, -0.9239), (0.1379, -0.1379, -0.9808), (0.1084, -0.1622, 0.9808), (0.2126, -0.3182, 0.9239), (0.3087, -0.4619, 0.8315), (0.3928, -0.5879, 0.7071), (0.4619, -0.6913, 0.5556), (0.5133, -0.7682, 0.3827), (0.5449, -0.8155, 0.1951), (0.5556, -0.8315, 1.192e-07), (0.5449, -0.8155, -0.1951), (0.5133, -0.7682, -0.3827), (0.4619, -0.6913, -0.5556), (0.3928, -0.5879, -0.7071), (0.3087, -0.4619, -0.8315), (0.2126, -0.3182, -0.9239), (0.1084, -0.1622, -0.9808), (3.258e-07, 0.0, -1.0), (0.07466, -0.1802, 0.9808), (0.1464, -0.3536, 0.9239), (0.2126, -0.5133, 0.8315), (0.2706, -0.6533, 0.7071), (0.3182, -0.7682, 0.5556), (0.3536, -0.8536, 0.3827), (0.3753, -0.9061, 0.1951), (0.3827, -0.9239, 1.192e-07), (0.3753, -0.9061, -0.1951), (0.3536, -0.8536, -0.3827), (0.3182, -0.7682, -0.5556), (0.2706, -0.6533, -0.7071), (0.2126, -0.5133, -0.8315), (0.1464, -0.3536, -0.9239), (0.07466, -0.1802, -0.9808), (0.03806, -0.1913, 0.9808), (0.07466, -0.3753, 0.9239), (0.1084, -0.5449, 0.8315), (0.1379, -0.6935, 0.7071), (0.1622, -0.8155, 0.5556), (0.1802, -0.9061, 0.3827), (0.1913, -0.9619, 0.1951), (0.1951, -0.9808, 1.192e-07), (0.1913, -0.9619, -0.1951), (0.1802, -0.9061, -0.3827), (0.1622, -0.8155, -0.5556), (0.1379, -0.6935, -0.7071), (0.1084, -0.5449, -0.8315), (0.07466, -0.3753, -0.9239), (0.03806, -0.1913, -0.9808), (2.774e-07, -0.1951, 0.9808), (2.513e-07, -0.3827, 0.9239), (2.29e-07, -0.5556, 0.8315), (2.215e-07, -0.7071, 0.7071), (2.215e-07, -0.8315, 0.5556), (1.47e-07, -0.9239, 0.3827), (1.023e-07, -0.9808, 0.1951), (1.619e-07, -1.0, 1.192e-07), (1.023e-07, -0.9808, -0.1951), (1.768e-07, -0.9239, -0.3827), (2.215e-07, -0.8315, -0.5556), (2.215e-07, -0.7071, -0.7071), (2.141e-07, -0.5556, -0.8315), (3.109e-07, -0.3827, -0.9239), (3.147e-07, -0.1951, -0.9808), (-0.03806, -0.1913, 0.9808), (-0.07466, -0.3753, 0.9239), (-0.1084, -0.5449, 0.8315), (-0.1379, -0.6935, 0.7071), (-0.1622, -0.8155, 0.5556), (-0.1802, -0.9061, 0.3827), (-0.1913, -0.9619, 0.1951), (-0.1951, -0.9808, 1.192e-07), (-0.1913, -0.9619, -0.1951), (-0.1802, -0.9061, -0.3827), (-0.1622, -0.8155, -0.5556), (-0.1379, -0.6935, -0.7071), (-0.1084, -0.5449, -0.8315), (-0.07466, -0.3753, -0.9239), (-0.03806, -0.1913, -0.9808), (-0.07466, -0.1802, 0.9808), (-0.1464, -0.3536, 0.9239), (-0.2126, -0.5133, 0.8315), (-0.2706, -0.6533, 0.7071), (-0.3182, -0.7682, 0.5556), (-0.3536, -0.8536, 0.3827), (-0.3753, -0.9061, 0.1951), (-0.3827, -0.9239, 1.192e-07), (-0.3753, -0.9061, -0.1951), (-0.3536, -0.8536, -0.3827), (-0.3182, -0.7682, -0.5556), (-0.2706, -0.6533, -0.7071), (-0.2126, -0.5133, -0.8315), (-0.1464, -0.3536, -0.9239), (-0.07466, -0.1802, -0.9808), (-0.1084, -0.1622, 0.9808), (-0.2126, -0.3182, 0.9239), (-0.3087, -0.4619, 0.8315), (-0.3928, -0.5879, 0.7071), (-0.4619, -0.6913, 0.5556), (-0.5133, -0.7682, 0.3827), (-0.5449, -0.8155, 0.1951), (-0.5556, -0.8315, 1.192e-07), (-0.5449, -0.8155, -0.1951), (-0.5133, -0.7682, -0.3827), (-0.4619, -0.6913, -0.5556), (-0.3928, -0.5879, -0.7071), (-0.3087, -0.4619, -0.8315), (-0.2126, -0.3182, -0.9239), (-0.1084, -0.1622, -0.9808), (-0.1379, -0.1379, 0.9808), (-0.2706, -0.2706, 0.9239), (-0.3928, -0.3928, 0.8315), (-0.5, -0.5, 0.7071), (-0.5879, -0.5879, 0.5556), (-0.6533, -0.6533, 0.3827), (-0.6935, -0.6935, 0.1951), (-0.7071, -0.7071, 1.192e-07), (-0.6935, -0.6935, -0.1951), (-0.6533, -0.6533, -0.3827), (-0.5879, -0.5879, -0.5556), (-0.5, -0.5, -0.7071), (-0.3928, -0.3928, -0.8315), (-0.2706, -0.2706, -0.9239), (-0.1379, -0.1379, -0.9808), (5.491e-08, -1.81e-07, 1.0), (-0.1622, -0.1084, 0.9808), (-0.3182, -0.2126, 0.9239), (-0.4619, -0.3087, 0.8315), (-0.5879, -0.3928, 0.7071), (-0.6913, -0.4619, 0.5556), (-0.7682, -0.5133, 0.3827), (-0.8155, -0.5449, 0.1951), (-0.8315, -0.5556, 1.192e-07), (-0.8155, -0.5449, -0.1951), (-0.7682, -0.5133, -0.3827), (-0.6913, -0.4619, -0.5556), (-0.5879, -0.3928, -0.7071), (-0.4619, -0.3087, -0.8315), (-0.3182, -0.2126, -0.9239), (-0.1622, -0.1084, -0.9808), (-0.1802, -0.07466, 0.9808), (-0.3536, -0.1464, 0.9239), (-0.5133, -0.2126, 0.8315), (-0.6533, -0.2706, 0.7071), (-0.7682, -0.3182, 0.5556), (-0.8536, -0.3536, 0.3827), (-0.9061, -0.3753, 0.1951), (-0.9239, -0.3827, 1.192e-07), (-0.9061, -0.3753, -0.1951), (-0.8536, -0.3536, -0.3827), (-0.7682, -0.3182, -0.5556), (-0.6533, -0.2706, -0.7071), (-0.5133, -0.2126, -0.8315), (-0.3536, -0.1464, -0.9239), (-0.1802, -0.07466, -0.9808), (-0.1913, -0.03806, 0.9808), (-0.3753, -0.07466, 0.9239), (-0.5449, -0.1084, 0.8315), (-0.6935, -0.1379, 0.7071), (-0.8155, -0.1622, 0.5556), (-0.9061, -0.1802, 0.3827), (-0.9619, -0.1913, 0.1951), (-0.9808, -0.1951, 1.192e-07), (-0.9619, -0.1913, -0.1951), (-0.9061, -0.1802, -0.3827), (-0.8155, -0.1622, -0.5556), (-0.6935, -0.1379, -0.7071), (-0.5449, -0.1084, -0.8315), (-0.3753, -0.07466, -0.9239), (-0.1913, -0.03806, -0.9808)], [], [(9, 8, 23, 24), (3, 2, 17, 18), (10, 9, 24, 25), (4, 3, 18, 19), (11, 10, 25, 26), (5, 4, 19, 20), (12, 11, 26, 27), (6, 5, 20, 21), (13, 12, 27, 28), (7, 6, 21, 22), (1, 0, 15, 16), (14, 13, 28, 29), (8, 7, 22, 23), (2, 1, 16, 17), (26, 25, 40, 41), (20, 19, 34, 35), (27, 26, 41, 42), (21, 20, 35, 36), (28, 27, 42, 43), (22, 21, 36, 37), (16, 15, 30, 31), (29, 28, 43, 44), (23, 22, 37, 38), (17, 16, 31, 32), (24, 23, 38, 39), (18, 17, 32, 33), (25, 24, 39, 40), (19, 18, 33, 34), (39, 38, 53, 54), (33, 32, 47, 48), (40, 39, 54, 55), (34, 33, 48, 49), (41, 40, 55, 56), (35, 34, 49, 50), (42, 41, 56, 57), (36, 35, 50, 51), (43, 42, 57, 58), (37, 36, 51, 52), (31, 30, 45, 46), (44, 43, 58, 59), (38, 37, 52, 53), (32, 31, 46, 47), (58, 57, 72, 73), (52, 51, 66, 67), (46, 45, 60, 61), (59, 58, 73, 74), (53, 52, 67, 68), (47, 46, 61, 62), (54, 53, 68, 69), (48, 47, 62, 63), (55, 54, 69, 70), (49, 48, 63, 64), (56, 55, 70, 71), (50, 49, 64, 65), (57, 56, 71, 72), (51, 50, 65, 66), (71, 70, 85, 86), (65, 64, 79, 80), (72, 71, 86, 87), (66, 65, 80, 81), (73, 72, 87, 88), (67, 66, 81, 82), (61, 60, 75, 76), (74, 73, 88, 89), (68, 67, 82, 83), (62, 61, 76, 77), (69, 68, 83, 84), (63, 62, 77, 78), (70, 69, 84, 85), (64, 63, 78, 79), (84, 83, 98, 99), (78, 77, 92, 93), (85, 84, 99, 100), (79, 78, 93, 94), (86, 85, 100, 101), (80, 79, 94, 95), (87, 86, 101, 102), (81, 80, 95, 96), (88, 87, 102, 103), (82, 81, 96, 97), (76, 75, 90, 91), (89, 88, 103, 104), (83, 82, 97, 98), (77, 76, 91, 92), (103, 102, 117, 118), (97, 96, 111, 112), (91, 90, 105, 106), (104, 103, 118, 119), (98, 97, 112, 113), (92, 91, 106, 107), (99, 98, 113, 114), (93, 92, 107, 108), (100, 99, 114, 115), (94, 93, 108, 109), (101, 100, 115, 116), (95, 94, 109, 110), (102, 101, 116, 117), (96, 95, 110, 111), (109, 108, 123, 124), (116, 115, 130, 131), (110, 109, 124, 125), (117, 116, 131, 132), (111, 110, 125, 126), (118, 117, 132, 133), (112, 111, 126, 127), (106, 105, 120, 121), (119, 118, 133, 134), (113, 112, 127, 128), (107, 106, 121, 122), (114, 113, 128, 129), (108, 107, 122, 123), (115, 114, 129, 130), (128, 127, 142, 143), (122, 121, 136, 137), (129, 128, 143, 144), (123, 122, 137, 138), (130, 129, 144, 145), (124, 123, 138, 139), (131, 130, 145, 146), (125, 124, 139, 140), (132, 131, 146, 147), (126, 125, 140, 141), (133, 132, 147, 148), (127, 126, 141, 142), (121, 120, 135, 136), (134, 133, 148, 149), (147, 146, 161, 162), (141, 140, 155, 156), (148, 147, 162, 163), (142, 141, 156, 157), (136, 135, 150, 151), (149, 148, 163, 164), (143, 142, 157, 158), (137, 136, 151, 152), (144, 143, 158, 159), (138, 137, 152, 153), (145, 144, 159, 160), (139, 138, 153, 154), (146, 145, 160, 161), (140, 139, 154, 155), (160, 159, 174, 175), (154, 153, 168, 169), (161, 160, 175, 176), (155, 154, 169, 170), (162, 161, 176, 177), (156, 155, 170, 171), (163, 162, 177, 178), (157, 156, 171, 172), (151, 150, 165, 166), (164, 163, 178, 179), (158, 157, 172, 173), (152, 151, 166, 167), (159, 158, 173, 174), (153, 152, 167, 168), (179, 178, 193, 194), (173, 172, 187, 188), (167, 166, 181, 182), (174, 173, 188, 189), (168, 167, 182, 183), (175, 174, 189, 190), (169, 168, 183, 184), (176, 175, 190, 191), (170, 169, 184, 185), (177, 176, 191, 192), (171, 170, 185, 186), (178, 177, 192, 193), (172, 171, 186, 187), (166, 165, 180, 181), (192, 191, 206, 207), (186, 185, 200, 201), (193, 192, 207, 208), (187, 186, 201, 202), (181, 180, 195, 196), (194, 193, 208, 209), (188, 187, 202, 203), (182, 181, 196, 197), (189, 188, 203, 204), (183, 182, 197, 198), (190, 189, 204, 205), (184, 183, 198, 199), (191, 190, 205, 206), (185, 184, 199, 200), (205, 204, 219, 220), (199, 198, 213, 214), (206, 205, 220, 221), (200, 199, 214, 215), (207, 206, 221, 222), (201, 200, 215, 216), (208, 207, 222, 223), (202, 201, 216, 217), (196, 195, 210, 211), (209, 208, 223, 224), (203, 202, 217, 218), (197, 196, 211, 212), (204, 203, 218, 219), (198, 197, 212, 213), (224, 223, 238, 239), (218, 217, 232, 233), (212, 211, 226, 227), (219, 218, 233, 234), (213, 212, 227, 228), (220, 219, 234, 235), (214, 213, 228, 229), (221, 220, 235, 236), (215, 214, 229, 230), (222, 221, 236, 237), (216, 215, 230, 231), (223, 222, 237, 238), (217, 216, 231, 232), (211, 210, 225, 226), (237, 236, 251, 252), (231, 230, 245, 246), (238, 237, 252, 253), (232, 231, 246, 247), (226, 225, 240, 241), (239, 238, 253, 254), (233, 232, 247, 248), (227, 226, 241, 242), (234, 233, 248, 249), (228, 227, 242, 243), (235, 234, 249, 250), (229, 228, 243, 244), (236, 235, 250, 251), (230, 229, 244, 245), (243, 242, 257, 258), (250, 249, 264, 265), (244, 243, 258, 259), (251, 250, 265, 266), (245, 244, 259, 260), (252, 251, 266, 267), (246, 245, 260, 261), (253, 252, 267, 268), (247, 246, 261, 262), (241, 240, 255, 256), (254, 253, 268, 269), (248, 247, 262, 263), (242, 241, 256, 257), (249, 248, 263, 264), (262, 261, 276, 277), (256, 255, 270, 271), (269, 268, 283, 284), (263, 262, 277, 278), (257, 256, 271, 272), (264, 263, 278, 279), (258, 257, 272, 273), (265, 264, 279, 280), (259, 258, 273, 274), (266, 265, 280, 281), (260, 259, 274, 275), (267, 266, 281, 282), (261, 260, 275, 276), (268, 267, 282, 283), (281, 280, 295, 296), (275, 274, 289, 290), (282, 281, 296, 297), (276, 275, 290, 291), (283, 282, 297, 298), (277, 276, 291, 292), (271, 270, 285, 286), (284, 283, 298, 299), (278, 277, 292, 293), (272, 271, 286, 287), (279, 278, 293, 294), (273, 272, 287, 288), (280, 279, 294, 295), (274, 273, 288, 289), (294, 293, 308, 309), (288, 287, 302, 303), (295, 294, 309, 310), (289, 288, 303, 304), (296, 295, 310, 311), (290, 289, 304, 305), (297, 296, 311, 312), (291, 290, 305, 306), (298, 297, 312, 313), (292, 291, 306, 307), (286, 285, 300, 301), (299, 298, 313, 314), (293, 292, 307, 308), (287, 286, 301, 302), (313, 312, 327, 328), (307, 306, 321, 322), (301, 300, 315, 316), (314, 313, 328, 329), (308, 307, 322, 323), (302, 301, 316, 317), (309, 308, 323, 324), (303, 302, 317, 318), (310, 309, 324, 325), (304, 303, 318, 319), (311, 310, 325, 326), (305, 304, 319, 320), (312, 311, 326, 327), (306, 305, 320, 321), (326, 325, 341, 342), (320, 319, 335, 336), (327, 326, 342, 343), (321, 320, 336, 337), (328, 327, 343, 344), (322, 321, 337, 338), (316, 315, 331, 332), (329, 328, 344, 345), (323, 322, 338, 339), (317, 316, 332, 333), (324, 323, 339, 340), (318, 317, 333, 334), (325, 324, 340, 341), (319, 318, 334, 335), (340, 339, 354, 355), (334, 333, 348, 349), (341, 340, 355, 356), (335, 334, 349, 350), (342, 341, 356, 357), (336, 335, 350, 351), (343, 342, 357, 358), (337, 336, 351, 352), (344, 343, 358, 359), (338, 337, 352, 353), (332, 331, 346, 347), (345, 344, 359, 360), (339, 338, 353, 354), (333, 332, 347, 348), (359, 358, 373, 374), (353, 352, 367, 368), (347, 346, 361, 362), (360, 359, 374, 375), (354, 353, 368, 369), (348, 347, 362, 363), (355, 354, 369, 370), (349, 348, 363, 364), (356, 355, 370, 371), (350, 349, 364, 365), (357, 356, 371, 372), (351, 350, 365, 366), (358, 357, 372, 373), (352, 351, 366, 367), (372, 371, 386, 387), (366, 365, 380, 381), (373, 372, 387, 388), (367, 366, 381, 382), (374, 373, 388, 389), (368, 367, 382, 383), (362, 361, 376, 377), (375, 374, 389, 390), (369, 368, 383, 384), (363, 362, 377, 378), (370, 369, 384, 385), (364, 363, 378, 379), (371, 370, 385, 386), (365, 364, 379, 380), (378, 377, 392, 393), (385, 384, 399, 400), (379, 378, 393, 394), (386, 385, 400, 401), (380, 379, 394, 395), (387, 386, 401, 402), (381, 380, 395, 396), (388, 387, 402, 403), (382, 381, 396, 397), (389, 388, 403, 404), (383, 382, 397, 398), (377, 376, 391, 392), (390, 389, 404, 405), (384, 383, 398, 399), (397, 396, 411, 412), (404, 403, 418, 419), (398, 397, 412, 413), (392, 391, 406, 407), (405, 404, 419, 420), (399, 398, 413, 414), (393, 392, 407, 408), (400, 399, 414, 415), (394, 393, 408, 409), (401, 400, 415, 416), (395, 394, 409, 410), (402, 401, 416, 417), (396, 395, 410, 411), (403, 402, 417, 418), (416, 415, 430, 431), (410, 409, 424, 425), (417, 416, 431, 432), (411, 410, 425, 426), (418, 417, 432, 433), (412, 411, 426, 427), (419, 418, 433, 434), (413, 412, 427, 428), (407, 406, 421, 422), (420, 419, 434, 435), (414, 413, 428, 429), (408, 407, 422, 423), (415, 414, 429, 430), (409, 408, 423, 424), (435, 434, 450, 451), (429, 428, 444, 445), (423, 422, 438, 439), (430, 429, 445, 446), (424, 423, 439, 440), (431, 430, 446, 447), (425, 424, 440, 441), (432, 431, 447, 448), (426, 425, 441, 442), (433, 432, 448, 449), (427, 426, 442, 443), (434, 433, 449, 450), (428, 427, 443, 444), (422, 421, 437, 438), (449, 448, 463, 464), (443, 442, 457, 458), (450, 449, 464, 465), (444, 443, 458, 459), (438, 437, 452, 453), (451, 450, 465, 466), (445, 444, 459, 460), (439, 438, 453, 454), (446, 445, 460, 461), (440, 439, 454, 455), (447, 446, 461, 462), (441, 440, 455, 456), (448, 447, 462, 463), (442, 441, 456, 457), (462, 461, 476, 477), (456, 455, 470, 471), (463, 462, 477, 478), (457, 456, 471, 472), (464, 463, 478, 479), (458, 457, 472, 473), (465, 464, 479, 480), (459, 458, 473, 474), (453, 452, 467, 468), (466, 465, 480, 481), (460, 459, 474, 475), (454, 453, 468, 469), (461, 460, 475, 476), (455, 454, 469, 470), (330, 14, 29), (0, 436, 15), (15, 436, 30), (330, 29, 44), (330, 44, 59), (30, 436, 45), (330, 59, 74), (45, 436, 60), (60, 436, 75), (330, 74, 89), (330, 89, 104), (75, 436, 90), (90, 436, 105), (330, 104, 119), (105, 436, 120), (330, 119, 134), (330, 134, 149), (120, 436, 135), (135, 436, 150), (330, 149, 164), (150, 436, 165), (330, 164, 179), (330, 179, 194), (165, 436, 180), (180, 436, 195), (330, 194, 209), (195, 436, 210), (330, 209, 224), (330, 224, 239), (210, 436, 225), (225, 436, 240), (330, 239, 254), (240, 436, 255), (330, 254, 269), (330, 269, 284), (255, 436, 270), (270, 436, 285), (330, 284, 299), (330, 299, 314), (285, 436, 300), (330, 314, 329), (300, 436, 315), (315, 436, 331), (330, 329, 345), (330, 345, 360), (331, 436, 346), (330, 360, 375), (346, 436, 361), (361, 436, 376), (330, 375, 390), (330, 390, 405), (376, 436, 391), (391, 436, 406), (330, 405, 420), (406, 436, 421), (330, 420, 435), (330, 435, 451), (421, 436, 437), (437, 436, 452), (330, 451, 466), (452, 436, 467), (330, 466, 481), (481, 480, 13, 14), (475, 474, 7, 8), (469, 468, 1, 2), (330, 481, 14), (476, 475, 8, 9), (470, 469, 2, 3), (477, 476, 9, 10), (471, 470, 3, 4), (478, 477, 10, 11), (472, 471, 4, 5), (479, 478, 11, 12), (473, 472, 5, 6), (467, 436, 0), (480, 479, 12, 13), (474, 473, 6, 7), (468, 467, 0, 1)])
me_sphere.polygons.foreach_set('use_smooth', [True] * 512)
me_sphere.materials.append(mat_hilt_ball)
me_sphere.use_remesh_preserve_volume = False
me_sphere.use_remesh_preserve_attributes = False
me_sphere.use_mirror_vertex_groups = False
me_sphere.update()
me_cube_002 = bpy.data.meshes.new('Cube.002')
me_cube_002.from_pydata([(-1.0, -1.0, -1.0), (-1.0, 1.0, -1.0), (1.0, 1.0, -1.0), (1.0, -1.0, -1.0), (-1.0, -1.0, 1.0), (-1.0, 1.0, 1.0), (1.0, 1.0, 1.0), (1.0, -1.0, 1.0), (-1.0, 0.0, 1.0), (-1.0, 1.0, 0.0), (-1.0, 0.0, -1.0), (-1.0, -1.0, 0.0), (0.0, 1.0, 1.0), (1.0, 1.0, 0.0), (0.0, 1.0, -1.0), (1.0, 0.0, 1.0), (1.0, -1.0, 0.0), (1.0, 0.0, -1.0), (0.0, -1.0, 1.0), (0.0, -1.0, -1.0), (-2.343, 0.0, 0.0), (0.0, 1.0, 0.0), (1.0, 0.0, 0.0), (0.0, -1.0, 0.0), (0.0, 0.0, -1.0), (0.0, 0.0, 1.0)], [], [(20, 9, 1, 10), (21, 13, 2, 14), (22, 16, 3, 17), (23, 11, 0, 19), (24, 14, 2, 17), (25, 12, 5, 8), (11, 20, 10, 0), (4, 8, 20, 11), (8, 5, 9, 20), (9, 21, 14, 1), (5, 12, 21, 9), (12, 6, 13, 21), (13, 22, 17, 2), (6, 15, 22, 13), (15, 7, 16, 22), (16, 23, 19, 3), (7, 18, 23, 16), (18, 4, 11, 23), (19, 24, 17, 3), (0, 10, 24, 19), (10, 1, 14, 24), (18, 25, 8, 4), (7, 15, 25, 18), (15, 6, 12, 25)])
me_cube_002.materials.append(mat_endcaps)
me_cube_002.use_remesh_preserve_volume = False
me_cube_002.use_remesh_preserve_attributes = False
me_cube_002.use_mirror_vertex_groups = False
me_cube_002.update()
me_cube = bpy.data.meshes.new('Cube')
me_cube.from_pydata([(-1.0, -1.0, -1.0), (-1.0, 1.0, -1.0), (1.0, 1.0, -1.0), (1.0, -1.0, -1.0), (-1.0, -1.0, 1.0), (-1.0, 1.0, 1.0), (1.0, 1.0, 1.0), (1.0, -1.0, 1.0), (-1.0, 0.0, 1.0), (-1.0, 1.0, 0.0), (-1.0, 0.0, -1.0), (-1.0, -1.0, 0.0), (0.0, 1.0, 1.0), (1.0, 1.0, 0.0), (0.0, 1.0, -1.0), (1.0, 0.0, 1.0), (1.0, -1.0, 0.0), (1.0, 0.0, -1.0), (0.0, -1.0, 1.0), (0.0, -1.0, -1.0), (-2.343, 0.0, 0.0), (0.0, 1.0, 0.0), (1.0, 0.0, 0.0), (0.0, -1.0, 0.0), (0.0, 0.0, -1.0), (0.0, 0.0, 1.0)], [], [(20, 9, 1, 10), (21, 13, 2, 14), (22, 16, 3, 17), (23, 11, 0, 19), (24, 14, 2, 17), (25, 12, 5, 8), (11, 20, 10, 0), (4, 8, 20, 11), (8, 5, 9, 20), (9, 21, 14, 1), (5, 12, 21, 9), (12, 6, 13, 21), (13, 22, 17, 2), (6, 15, 22, 13), (15, 7, 16, 22), (16, 23, 19, 3), (7, 18, 23, 16), (18, 4, 11, 23), (19, 24, 17, 3), (0, 10, 24, 19), (10, 1, 14, 24), (18, 25, 8, 4), (7, 15, 25, 18), (15, 6, 12, 25)])
me_cube.materials.append(mat_endcaps)
me_cube.use_remesh_preserve_volume = False
me_cube.use_remesh_preserve_attributes = False
me_cube.use_mirror_vertex_groups = False
me_cube.update()

# ---- objects
ob_sun = bpy.data.objects.new('Sun', light_sun)
ob_point = bpy.data.objects.new('Point', light_point)
ob_hilt = bpy.data.objects.new('Hilt', me_cube_003)
ob_blade = bpy.data.objects.new('Blade', me_plane)
ob_hilt_ball = bpy.data.objects.new('Hilt Ball', me_sphere)
ob_right_end_cap = bpy.data.objects.new('Right End Cap', me_cube_002)
ob_left_end_cap = bpy.data.objects.new('Left End Cap', me_cube)
ob_lamp = bpy.data.objects.new('Lamp', light_lamp)
ob_camera = bpy.data.objects.new('Camera', cam_camera)

# ---- transforms, parenting, visibility, modifiers, constraints
ob_sun.location = (-2.319, -11.93, 37.42)
ob_sun.lineart.crease_threshold = 0.0
ob_point.location = (-11.68, 10.17, 12.09)
ob_point.lineart.crease_threshold = 0.0
ob_hilt.location = (0.833, -14.56, -1.414)
ob_hilt.scale = (1.0, 0.5, 0.5)
ob_hilt.lineart.crease_threshold = 0.0
ob_blade.parent = ob_hilt
ob_blade.matrix_parent_inverse = Matrix(((1.0, 0.0, 0.0, -0.01887), (0.0, 2.0, 0.0, 1.799), (0.0, 0.0, 2.0, -2.723), (0.0, 0.0, 0.0, 1.0)))
ob_blade.location = (0.03649, 1.612, 1.394)
ob_blade.rotation_euler = (1.571, 0.7854, 0.0)
ob_blade.scale = (0.5103, 0.5103, 0.5103)
ob_blade.lineart.crease_threshold = 0.0
ob_hilt_ball.parent = ob_hilt
ob_hilt_ball.matrix_parent_inverse = Matrix(((1.0, 0.0, 0.0, -0.01887), (0.0, 2.0, 0.0, 1.799), (0.0, 0.0, 2.0, -2.723), (0.0, 0.0, 0.0, 1.0)))
ob_hilt_ball.location = (0.01747, -4.368, 1.38)
ob_hilt_ball.scale = (0.5801, 0.5801, 0.5801)
ob_hilt_ball.lineart.crease_threshold = 0.0
ob_right_end_cap.parent = ob_hilt
ob_right_end_cap.matrix_parent_inverse = Matrix(((1.0, 0.0, 0.0, -0.01887), (0.0, 2.0, 0.0, 1.799), (0.0, 0.0, 2.0, -2.723), (0.0, 0.0, 0.0, 1.0)))
ob_right_end_cap.location = (2.84, 0.04809, 1.358)
ob_right_end_cap.scale = (-0.778, 0.55, 0.8)
ob_right_end_cap.lineart.crease_threshold = 0.0
ob_left_end_cap.parent = ob_hilt
ob_left_end_cap.matrix_parent_inverse = Matrix(((1.0, 0.0, 0.0, -0.01887), (0.0, 2.0, 0.0, 1.799), (0.0, 0.0, 2.0, -2.723), (0.0, 0.0, 0.0, 1.0)))
ob_left_end_cap.location = (-2.447, 0.07839, 1.35)
ob_left_end_cap.scale = (0.7477, 0.55, 0.8)
ob_left_end_cap.lineart.crease_threshold = 0.0
ob_lamp.location = (8.572, 1.005, 11.47)
ob_lamp.rotation_euler = (0.6503, 0.05522, 1.866)
ob_lamp.lock_rotations_4d = False
ob_lamp.empty_display_type = 'ARROWS'
ob_lamp.color = (0.0, 0.0, 0.0, 0.0)
ob_lamp.lineart.crease_threshold = 0.0
ob_camera.location = (3.267, -11.86, 5.566)
ob_camera.rotation_euler = (0.5558, 6.726e-08, 2.206)
ob_camera.scale = (1.0, 1.0, 1.0)
ob_camera.lock_rotations_4d = False
ob_camera.empty_display_type = 'ARROWS'
ob_camera.color = (0.0, 0.0, 0.0, 0.0)
ob_camera.display_type = 'WIRE'
ob_camera.lineart.crease_threshold = 0.0

# ---- collection membership
col_collection_1.objects.link(ob_sun)
col_collection_1.objects.link(ob_point)
col_collection_1.objects.link(ob_hilt)
col_collection_1.objects.link(ob_blade)
col_collection_1.objects.link(ob_hilt_ball)
col_collection_1.objects.link(ob_right_end_cap)
col_collection_1.objects.link(ob_left_end_cap)
col_collection_1.objects.link(ob_lamp)
col_collection_1.objects.link(ob_camera)

# ---- scene / render settings (as saved in the file)
scene.camera = ob_camera
scene.frame_start = 1; scene.frame_end = 250; scene.frame_set(1)
scene.render.engine = 'BLENDER_EEVEE_NEXT'
scene.render.image_settings.color_mode = 'RGB'
scene.render.image_settings.compression = 90
scene.render.resolution_percentage = 50
scene.render.dither_intensity = 0.0
scene.render.bake_margin = 2
scene.render.bake_bias = 0.0
scene.cycles.use_denoising = False
scene.cycles.samples = 10
scene.cycles.sampling_pattern = 'TABULATED_SOBOL'
scene.cycles.light_sampling_threshold = 0.0
scene.cycles.use_adaptive_sampling = False
scene.cycles.use_light_tree = False
scene.cycles.blur_glossy = 0.0
scene.cycles.volume_bounces = 1
scene.cycles.pixel_filter_type = 'GAUSSIAN'
scene.cycles.sample_clamp_indirect = 0.0
scene.view_settings.view_transform = 'Standard'
bpy.context.view_layer.update()
